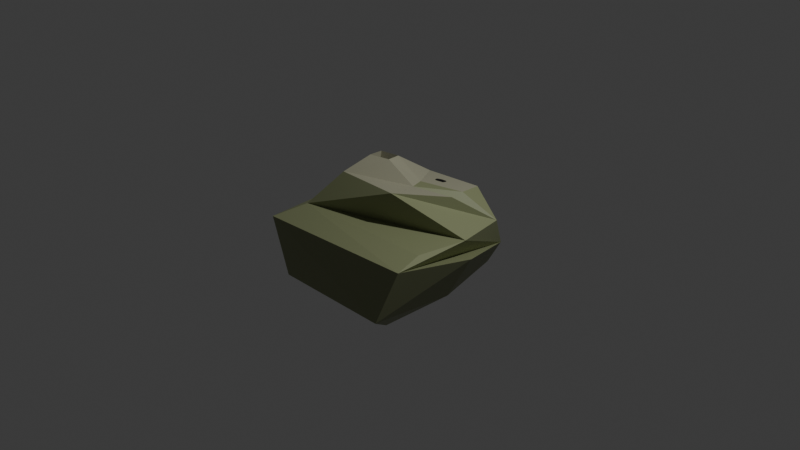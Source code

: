 # Source: fossil4.blend  (saved by Blender 4.0.36; exported with 4.5.12 LTS)
import bpy
from mathutils import Matrix  # noqa: F401  (used for matrix-valued properties, if any)

bpy.ops.wm.read_factory_settings(use_empty=True)
scene = bpy.context.scene
scene.name = 'Scene'

# ---- collections
col_collection = bpy.data.collections.new('Collection'); scene.collection.children.link(col_collection)

# ---- images (referenced by path relative to the original .blend; pixels are not part of the script)
import os
ASSET_DIR = os.environ.get("B2B_ASSET_DIR", "")  # directory of the original .blend (textures are referenced by path, not embedded)
HERE = os.path.dirname(os.path.abspath(__file__))  # packed textures are extracted next to this script under _unpacked/

def load_image(name, relpath, width, height, colorspace="sRGB"):
    """Load a texture the original file referenced (path relative to the .blend, or extracted next to this script)."""
    p = next((c for c in (os.path.join(HERE, relpath), os.path.join(ASSET_DIR, relpath)) if relpath and os.path.exists(c)), "")
    if p:
        img = bpy.data.images.load(p, check_existing=True)
        img.name = name
    else:  # same state as the original file: an image datablock whose file is absent (Cycles renders it pink)
        img = bpy.data.images.new(name, width, height)
        img.source = "FILE"
        img.filepath = "//" + (relpath or name)
    img.colorspace_settings.name = colorspace
    return img
img_untitled = load_image('Untitled', '_unpacked/Untitled.8e736cb5.png', 2048, 2048, 'sRGB')

# ---- materials (node trees are filled in below, after node groups)
mat_material_001 = bpy.data.materials.new('Material.001')
mat_material_001.use_transparent_shadow = False

# ---- material node trees
mat_material_001.use_nodes = True; mat_material_001.node_tree.nodes.clear()
_N = mat_material_001.node_tree.nodes; _L = mat_material_001.node_tree.links
n0 = _N.new('ShaderNodeBsdfPrincipled'); n0.name = 'Principled BSDF'; n0.location = (10, 300)
n0.inputs[3].default_value = 1.45
n1 = _N.new('ShaderNodeOutputMaterial'); n1.name = 'Material Output'; n1.location = (300, 300)
n2 = _N.new('ShaderNodeTexImage'); n2.name = 'Image Texture'; n2.location = (-351, 125)
n2.image = img_untitled
_L.new(n0.outputs[0], n1.inputs[0])
_L.new(n2.outputs[0], n0.inputs[0])
n1.is_active_output = True

# ---- world
world_world = bpy.data.worlds.new('World'); scene.world = world_world
world_world.use_nodes = True; world_world.node_tree.nodes.clear()
_N = world_world.node_tree.nodes; _L = world_world.node_tree.links
n0 = _N.new('ShaderNodeOutputWorld'); n0.name = 'World Output'; n0.location = (300, 300)
n1 = _N.new('ShaderNodeBackground'); n1.name = 'Background'; n1.location = (10, 300)
n1.inputs[0].default_value = (0.05088, 0.05088, 0.05088, 1.0)
_L.new(n1.outputs[0], n0.inputs[0])
n0.is_active_output = True
world_world.color = (0.05088, 0.05088, 0.05088)
world_world.use_sun_shadow = False
world_world.sun_shadow_jitter_overblur = 0.0

# ---- cameras
cam_camera = bpy.data.cameras.new('Camera')
cam_camera.clip_end = 100.0
cam_camera.ortho_scale = 7.314

# ---- lights
light_light = bpy.data.lights.new('Light', 'POINT')
light_light.transmission_factor = 0.0
light_light.use_soft_falloff = False
light_light.energy = 1000.0
light_light.shadow_soft_size = 0.1
light_light.shadow_maximum_resolution = 0.006
light_light.use_absolute_resolution = True

# ---- meshes
me_plane = bpy.data.meshes.new('Plane')
me_plane.from_pydata([(-0.6998, -0.6197, 0.1353), (0.8614, -0.5684, 0.1192), (-0.6998, 0.561, 0.1353), (0.8614, 0.5097, 0.1192), (-0.5261, 0.1364, 0.4004), (-0.1354, 0.5644, 0.3236), (0.4472, 0.6665, 0.3037), (0.5216, 0.3693, 0.3575), (0.1036, 0.196, 0.3901), (0.2001, 0.000775, 0.4254), (0.5962, 0.1385, 0.3994), (0.2746, -0.3657, 0.4919), (-0.4332, -0.3546, 0.4916), (-0.3869, 0.1161, 0.5941), (-0.3267, -0.08932, 0.6313), (-0.1305, -0.01882, 0.618), (-0.1961, 0.1715, 0.5835), (-0.632, 0.7898, -0.2717), (-0.8474, -0.952, 0.04893), (0.9217, -0.8823, 0.07141), (0.7183, 0.7514, -0.2607), (-0.3432, -0.5519, -0.8525), (0.3969, -0.5519, -0.8525), (-0.2825, 0.4601, -0.711), (0.3362, 0.4601, -0.711), (0.577, 0.7184, -0.5274), (0.6849, -0.9532, -0.5378), (-0.6312, -0.9532, -0.5378), (-0.5232, 0.7184, -0.5274), (1.074, -0.07287, -0.02014), (0.7829, -0.08492, -0.5341), (0.452, -0.06366, -0.8025), (-0.3983, -0.06366, -0.8025), (-0.7291, -0.08492, -0.5341), (-1.008, -0.07287, -0.04126), (-0.7904, -0.02933, 0.1362), (0.952, -0.02933, 0.1182), (-0.3874, 0.07984, 0.3949), (-0.3272, -0.1256, 0.4321), (-0.131, -0.05507, 0.4188), (-0.1966, 0.1353, 0.3843)], [], [(0, 35, 2, 4, 12, 11, 10, 3, 36, 1), (18, 19, 26, 27), (2, 3, 10, 9, 8, 7, 6, 5, 4), (9, 10, 11, 12, 4, 13, 14, 15, 8), (4, 5, 6, 7, 8, 15, 16, 13), (16, 15, 39, 40), (19, 29, 20, 25, 30, 26), (17, 34, 18, 27, 33, 28), (23, 32, 21, 22, 31, 24), (20, 17, 28, 25), (1, 36, 3, 20, 29, 19), (2, 35, 0, 18, 34, 17), (3, 2, 17, 20), (0, 1, 19, 18), (27, 26, 22, 21), (25, 28, 23, 24), (28, 33, 27, 21, 32, 23), (26, 30, 25, 24, 31, 22), (40, 39, 38, 37), (14, 13, 37, 38), (13, 16, 40, 37), (15, 14, 38, 39)])
_uv = me_plane.uv_layers.new(name='UVMap')
_uv.uv.foreach_set('vector', [0.7297, 0.03037, 0.7929, 0.02321, 0.8558, 0.05544, 0.8611, 0.08107, 0.8261, 0.08977, 0.825, 0.2435, 0.8611, 0.3252, 0.8472, 0.3941, 0.7895, 0.4023, 0.7321, 0.3712, 0.6838, 0.03666, 0.6933, 0.3494, 0.5532, 0.3667, 0.5532, 0.01036, 0.8764, 0.4813, 0.8659, 0.823, 0.775, 0.7648, 0.7444, 0.6782, 0.7878, 0.657, 0.8263, 0.7485, 0.8924, 0.7322, 0.8697, 0.6047, 0.7745, 0.5192, 0.7444, 0.6782, 0.775, 0.7648, 0.6628, 0.6945, 0.6652, 0.5396, 0.7745, 0.5192, 0.7718, 0.5697, 0.7348, 0.5804, 0.7475, 0.6152, 0.7878, 0.657, 0.7745, 0.5192, 0.8697, 0.6047, 0.8924, 0.7322, 0.8263, 0.7485, 0.7878, 0.657, 0.7475, 0.6152, 0.7818, 0.6036, 0.7718, 0.5697, 0.5532, 0.4238, 0.5885, 0.4231, 0.5885, 0.4588, 0.5532, 0.4595, 0.03882, 0.3573, 0.06896, 0.2203, 0.1255, 0.05176, 0.183, 0.01036, 0.1585, 0.2328, 0.1355, 0.4637, 0.4187, 0.04505, 0.4653, 0.2168, 0.4981, 0.372, 0.3991, 0.4606, 0.3762, 0.2237, 0.365, 0.01036, 0.5624, 0.4813, 0.5996, 0.6523, 0.5819, 0.8101, 0.3437, 0.8101, 0.326, 0.6523, 0.3633, 0.4813, 0.9329, 0.7917, 0.9416, 0.4963, 0.9896, 0.4935, 0.9896, 0.7932, 0.01036, 0.3311, 0.02221, 0.2168, 0.03567, 0.09807, 0.1255, 0.05176, 0.06896, 0.2203, 0.03882, 0.3573, 0.5096, 0.08503, 0.519, 0.2118, 0.5324, 0.3415, 0.4981, 0.372, 0.4653, 0.2168, 0.4187, 0.04505, 0.8659, 0.823, 0.8764, 0.4813, 0.9416, 0.4963, 0.9329, 0.7917, 0.7297, 0.03037, 0.7321, 0.3712, 0.6933, 0.3494, 0.6838, 0.03666, 0.6421, 0.8728, 0.2835, 0.8728, 0.3437, 0.8101, 0.5819, 0.8101, 0.01036, 0.7794, 0.01036, 0.4844, 0.09791, 0.5307, 0.09791, 0.7267, 0.365, 0.01036, 0.3762, 0.2237, 0.3991, 0.4606, 0.2835, 0.3974, 0.2835, 0.2386, 0.302, 0.07114, 0.1355, 0.4637, 0.1585, 0.2328, 0.183, 0.01036, 0.2535, 0.06291, 0.2628, 0.2367, 0.2628, 0.3918, 0.1201, 0.523, 0.1186, 0.4868, 0.1556, 0.4844, 0.1553, 0.523, 0.2122, 0.4844, 0.2122, 0.5224, 0.1763, 0.5225, 0.1763, 0.4845, 0.1186, 0.5785, 0.1186, 0.5437, 0.1526, 0.5456, 0.1526, 0.5804, 0.1763, 0.5811, 0.1763, 0.5445, 0.2114, 0.5433, 0.2114, 0.5798])
me_plane.materials.append(mat_material_001)
me_plane.use_paint_bone_selection = False
me_plane.use_paint_mask = True
me_plane.update()

# ---- objects
ob_light = bpy.data.objects.new('Light', light_light)
ob_camera = bpy.data.objects.new('Camera', cam_camera)
ob_plane = bpy.data.objects.new('Plane', me_plane)

# ---- transforms, parenting, visibility, modifiers, constraints
ob_light.location = (4.076, 1.005, 5.904)
ob_light.rotation_euler = (0.6503, 0.05522, 1.866)
ob_light.lock_rotations_4d = False
ob_light.empty_display_type = 'ARROWS'
ob_light.color = (0.0, 0.0, 0.0, 0.0)
ob_light.lineart.crease_threshold = 0.0
ob_camera.location = (7.359, -6.926, 4.958)
ob_camera.rotation_euler = (1.109, 0.0, 0.8149)
ob_camera.lock_rotations_4d = False
ob_camera.empty_display_type = 'ARROWS'
ob_camera.color = (0.0, 0.0, 0.0, 0.0)
ob_camera.display_type = 'WIRE'
ob_camera.lineart.crease_threshold = 0.0
ob_plane.location = (0.0, 0.0, 0.0)

# ---- collection membership
col_collection.objects.link(ob_light)
col_collection.objects.link(ob_camera)
col_collection.objects.link(ob_plane)

# ---- scene / render settings (as saved in the file)
scene.camera = ob_camera
scene.frame_start = 1; scene.frame_end = 250; scene.frame_set(1)
scene.render.engine = 'BLENDER_EEVEE_NEXT'
scene.cycles.sampling_pattern = 'TABULATED_SOBOL'
bpy.context.view_layer.update()
